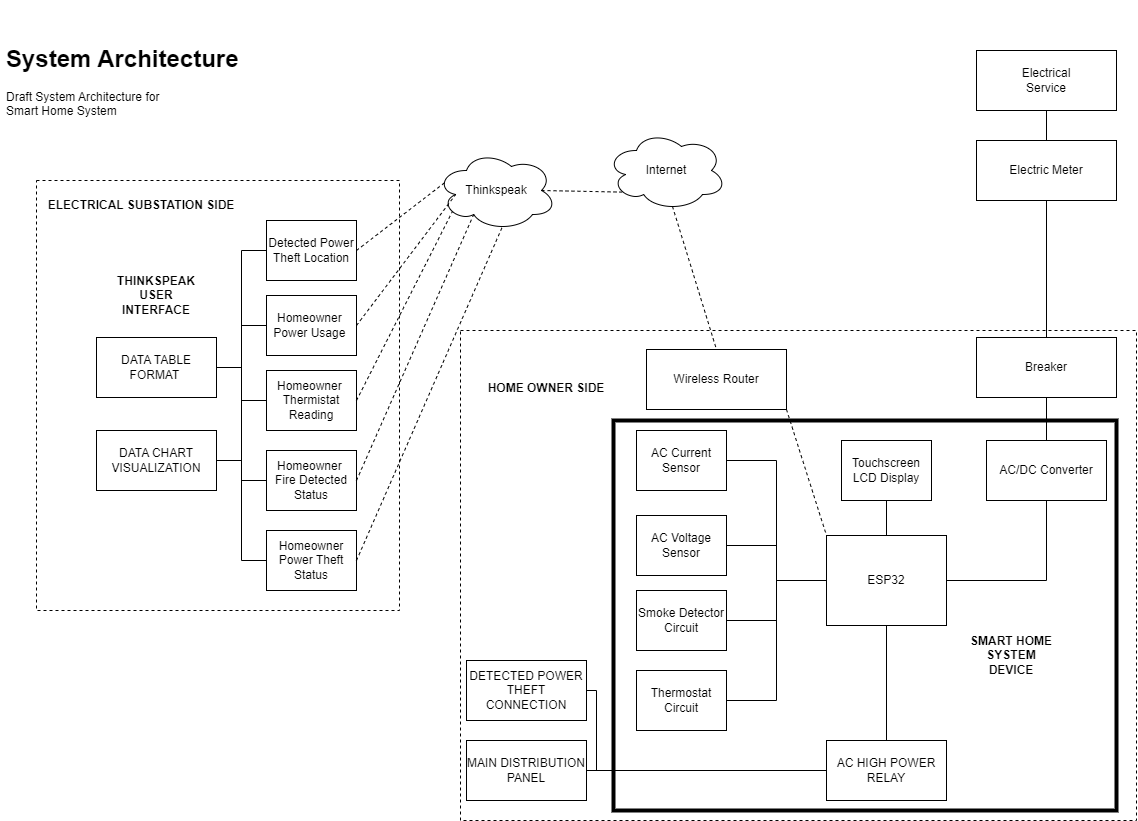

The diagram above was exported from draw.io. Its source (the exported page's mxGraphModel, read from the mxfile embedded in the PNG):
<mxGraphModel dx="1373" dy="810" grid="1" gridSize="10" guides="1" tooltips="1" connect="1" arrows="1" fold="1" page="1" pageScale="1" pageWidth="1169" pageHeight="827" math="0" shadow="0">
  <root>
    <mxCell id="0" />
    <mxCell id="1" parent="0" />
    <mxCell id="ShzKShhkiuGTTDKnNhSn-87" value="" style="rounded=0;whiteSpace=wrap;html=1;strokeColor=default;dashed=1;" vertex="1" parent="1">
      <mxGeometry x="474" y="330" width="676" height="490" as="geometry" />
    </mxCell>
    <mxCell id="ShzKShhkiuGTTDKnNhSn-30" style="edgeStyle=orthogonalEdgeStyle;rounded=0;orthogonalLoop=1;jettySize=auto;html=1;exitX=0.5;exitY=1;exitDx=0;exitDy=0;entryX=0.5;entryY=0;entryDx=0;entryDy=0;endArrow=none;endFill=0;" edge="1" parent="1" source="ShzKShhkiuGTTDKnNhSn-7" target="ShzKShhkiuGTTDKnNhSn-4">
      <mxGeometry relative="1" as="geometry" />
    </mxCell>
    <mxCell id="ShzKShhkiuGTTDKnNhSn-7" value="Electrical&lt;br&gt;Service" style="rounded=0;whiteSpace=wrap;html=1;strokeColor=default;" vertex="1" parent="1">
      <mxGeometry x="990" y="50" width="140" height="60" as="geometry" />
    </mxCell>
    <mxCell id="ShzKShhkiuGTTDKnNhSn-18" style="edgeStyle=orthogonalEdgeStyle;rounded=0;orthogonalLoop=1;jettySize=auto;html=1;exitX=0.5;exitY=1;exitDx=0;exitDy=0;entryX=0.5;entryY=0;entryDx=0;entryDy=0;endArrow=none;endFill=0;" edge="1" parent="1" source="ShzKShhkiuGTTDKnNhSn-4" target="ShzKShhkiuGTTDKnNhSn-8">
      <mxGeometry relative="1" as="geometry" />
    </mxCell>
    <mxCell id="ShzKShhkiuGTTDKnNhSn-4" value="Electric Meter" style="rounded=0;whiteSpace=wrap;html=1;strokeColor=default;" vertex="1" parent="1">
      <mxGeometry x="990" y="140" width="140" height="60" as="geometry" />
    </mxCell>
    <mxCell id="ShzKShhkiuGTTDKnNhSn-8" value="Breaker" style="rounded=0;whiteSpace=wrap;html=1;strokeColor=default;" vertex="1" parent="1">
      <mxGeometry x="990" y="337" width="140" height="60" as="geometry" />
    </mxCell>
    <mxCell id="ShzKShhkiuGTTDKnNhSn-2" value="&lt;b&gt;HOME OWNER SIDE&lt;/b&gt;" style="text;html=1;strokeColor=none;fillColor=none;align=center;verticalAlign=middle;whiteSpace=wrap;rounded=0;dashed=1;" vertex="1" parent="1">
      <mxGeometry x="480" y="367" width="160" height="42" as="geometry" />
    </mxCell>
    <mxCell id="ShzKShhkiuGTTDKnNhSn-19" value="" style="rounded=0;whiteSpace=wrap;html=1;strokeColor=default;strokeWidth=4;" vertex="1" parent="1">
      <mxGeometry x="627" y="420" width="503" height="390" as="geometry" />
    </mxCell>
    <mxCell id="ShzKShhkiuGTTDKnNhSn-31" style="edgeStyle=orthogonalEdgeStyle;rounded=0;orthogonalLoop=1;jettySize=auto;html=1;exitX=0;exitY=0.5;exitDx=0;exitDy=0;entryX=1;entryY=0.5;entryDx=0;entryDy=0;endArrow=none;endFill=0;" edge="1" parent="1" source="ShzKShhkiuGTTDKnNhSn-22" target="ShzKShhkiuGTTDKnNhSn-26">
      <mxGeometry relative="1" as="geometry" />
    </mxCell>
    <mxCell id="ShzKShhkiuGTTDKnNhSn-38" style="edgeStyle=orthogonalEdgeStyle;rounded=0;orthogonalLoop=1;jettySize=auto;html=1;exitX=0.5;exitY=1;exitDx=0;exitDy=0;endArrow=none;endFill=0;" edge="1" parent="1" source="ShzKShhkiuGTTDKnNhSn-22" target="ShzKShhkiuGTTDKnNhSn-37">
      <mxGeometry relative="1" as="geometry" />
    </mxCell>
    <mxCell id="ShzKShhkiuGTTDKnNhSn-22" value="ESP32" style="rounded=0;whiteSpace=wrap;html=1;strokeColor=default;" vertex="1" parent="1">
      <mxGeometry x="840" y="535" width="120" height="90" as="geometry" />
    </mxCell>
    <mxCell id="ShzKShhkiuGTTDKnNhSn-25" style="edgeStyle=orthogonalEdgeStyle;rounded=0;orthogonalLoop=1;jettySize=auto;html=1;exitX=0.5;exitY=1;exitDx=0;exitDy=0;entryX=1;entryY=0.5;entryDx=0;entryDy=0;endArrow=none;endFill=0;" edge="1" parent="1" source="ShzKShhkiuGTTDKnNhSn-23" target="ShzKShhkiuGTTDKnNhSn-22">
      <mxGeometry relative="1" as="geometry" />
    </mxCell>
    <mxCell id="ShzKShhkiuGTTDKnNhSn-23" value="AC/DC Converter" style="rounded=0;whiteSpace=wrap;html=1;strokeColor=default;" vertex="1" parent="1">
      <mxGeometry x="1000" y="440" width="120" height="60" as="geometry" />
    </mxCell>
    <mxCell id="ShzKShhkiuGTTDKnNhSn-24" style="edgeStyle=orthogonalEdgeStyle;rounded=0;orthogonalLoop=1;jettySize=auto;html=1;exitX=0.5;exitY=1;exitDx=0;exitDy=0;entryX=0.5;entryY=0;entryDx=0;entryDy=0;endArrow=none;endFill=0;" edge="1" parent="1" source="ShzKShhkiuGTTDKnNhSn-8" target="ShzKShhkiuGTTDKnNhSn-23">
      <mxGeometry relative="1" as="geometry" />
    </mxCell>
    <mxCell id="ShzKShhkiuGTTDKnNhSn-26" value="AC Current Sensor" style="rounded=0;whiteSpace=wrap;html=1;strokeColor=default;" vertex="1" parent="1">
      <mxGeometry x="650" y="430" width="90" height="60" as="geometry" />
    </mxCell>
    <mxCell id="ShzKShhkiuGTTDKnNhSn-32" style="edgeStyle=orthogonalEdgeStyle;rounded=0;orthogonalLoop=1;jettySize=auto;html=1;exitX=1;exitY=0.5;exitDx=0;exitDy=0;entryX=0;entryY=0.5;entryDx=0;entryDy=0;endArrow=none;endFill=0;" edge="1" parent="1" source="ShzKShhkiuGTTDKnNhSn-27" target="ShzKShhkiuGTTDKnNhSn-22">
      <mxGeometry relative="1" as="geometry" />
    </mxCell>
    <mxCell id="ShzKShhkiuGTTDKnNhSn-27" value="AC Voltage Sensor" style="rounded=0;whiteSpace=wrap;html=1;strokeColor=default;" vertex="1" parent="1">
      <mxGeometry x="650" y="515" width="90" height="60" as="geometry" />
    </mxCell>
    <mxCell id="ShzKShhkiuGTTDKnNhSn-33" style="edgeStyle=orthogonalEdgeStyle;rounded=0;orthogonalLoop=1;jettySize=auto;html=1;exitX=1;exitY=0.5;exitDx=0;exitDy=0;entryX=0;entryY=0.5;entryDx=0;entryDy=0;endArrow=none;endFill=0;" edge="1" parent="1" source="ShzKShhkiuGTTDKnNhSn-28" target="ShzKShhkiuGTTDKnNhSn-22">
      <mxGeometry relative="1" as="geometry" />
    </mxCell>
    <mxCell id="ShzKShhkiuGTTDKnNhSn-28" value="Smoke Detector Circuit" style="rounded=0;whiteSpace=wrap;html=1;strokeColor=default;" vertex="1" parent="1">
      <mxGeometry x="650" y="590" width="90" height="60" as="geometry" />
    </mxCell>
    <mxCell id="ShzKShhkiuGTTDKnNhSn-34" style="edgeStyle=orthogonalEdgeStyle;rounded=0;orthogonalLoop=1;jettySize=auto;html=1;exitX=1;exitY=0.5;exitDx=0;exitDy=0;entryX=0;entryY=0.5;entryDx=0;entryDy=0;endArrow=none;endFill=0;" edge="1" parent="1" source="ShzKShhkiuGTTDKnNhSn-29" target="ShzKShhkiuGTTDKnNhSn-22">
      <mxGeometry relative="1" as="geometry" />
    </mxCell>
    <mxCell id="ShzKShhkiuGTTDKnNhSn-29" value="Thermostat Circuit" style="rounded=0;whiteSpace=wrap;html=1;strokeColor=default;" vertex="1" parent="1">
      <mxGeometry x="650" y="670" width="90" height="60" as="geometry" />
    </mxCell>
    <mxCell id="ShzKShhkiuGTTDKnNhSn-36" style="edgeStyle=orthogonalEdgeStyle;rounded=0;orthogonalLoop=1;jettySize=auto;html=1;exitX=0.5;exitY=1;exitDx=0;exitDy=0;endArrow=none;endFill=0;" edge="1" parent="1" source="ShzKShhkiuGTTDKnNhSn-35" target="ShzKShhkiuGTTDKnNhSn-22">
      <mxGeometry relative="1" as="geometry" />
    </mxCell>
    <mxCell id="ShzKShhkiuGTTDKnNhSn-35" value="Touchscreen&lt;br&gt;LCD Display" style="rounded=0;whiteSpace=wrap;html=1;strokeColor=default;" vertex="1" parent="1">
      <mxGeometry x="855" y="440" width="90" height="60" as="geometry" />
    </mxCell>
    <mxCell id="ShzKShhkiuGTTDKnNhSn-40" style="edgeStyle=orthogonalEdgeStyle;rounded=0;orthogonalLoop=1;jettySize=auto;html=1;exitX=0;exitY=0.5;exitDx=0;exitDy=0;entryX=1;entryY=0.5;entryDx=0;entryDy=0;endArrow=none;endFill=0;" edge="1" parent="1" source="ShzKShhkiuGTTDKnNhSn-37" target="ShzKShhkiuGTTDKnNhSn-39">
      <mxGeometry relative="1" as="geometry" />
    </mxCell>
    <mxCell id="ShzKShhkiuGTTDKnNhSn-37" value="AC HIGH POWER RELAY" style="rounded=0;whiteSpace=wrap;html=1;strokeColor=default;" vertex="1" parent="1">
      <mxGeometry x="840" y="740" width="120" height="60" as="geometry" />
    </mxCell>
    <mxCell id="ShzKShhkiuGTTDKnNhSn-39" value="MAIN DISTRIBUTION PANEL" style="rounded=0;whiteSpace=wrap;html=1;strokeColor=default;" vertex="1" parent="1">
      <mxGeometry x="480" y="740" width="120" height="60" as="geometry" />
    </mxCell>
    <mxCell id="ShzKShhkiuGTTDKnNhSn-42" style="edgeStyle=orthogonalEdgeStyle;rounded=0;orthogonalLoop=1;jettySize=auto;html=1;exitX=1;exitY=0.5;exitDx=0;exitDy=0;entryX=0;entryY=0.5;entryDx=0;entryDy=0;endArrow=none;endFill=0;" edge="1" parent="1" source="ShzKShhkiuGTTDKnNhSn-41" target="ShzKShhkiuGTTDKnNhSn-37">
      <mxGeometry relative="1" as="geometry">
        <Array as="points">
          <mxPoint x="610" y="690" />
          <mxPoint x="610" y="770" />
        </Array>
      </mxGeometry>
    </mxCell>
    <mxCell id="ShzKShhkiuGTTDKnNhSn-41" value="DETECTED POWER THEFT CONNECTION" style="rounded=0;whiteSpace=wrap;html=1;strokeColor=default;" vertex="1" parent="1">
      <mxGeometry x="480" y="660" width="120" height="60" as="geometry" />
    </mxCell>
    <mxCell id="ShzKShhkiuGTTDKnNhSn-43" value="Wireless Router" style="rounded=0;whiteSpace=wrap;html=1;strokeColor=default;" vertex="1" parent="1">
      <mxGeometry x="660" y="349" width="140" height="60" as="geometry" />
    </mxCell>
    <mxCell id="ShzKShhkiuGTTDKnNhSn-44" value="" style="endArrow=none;dashed=1;html=1;rounded=0;exitX=1;exitY=1;exitDx=0;exitDy=0;entryX=0;entryY=0;entryDx=0;entryDy=0;" edge="1" parent="1" source="ShzKShhkiuGTTDKnNhSn-43" target="ShzKShhkiuGTTDKnNhSn-22">
      <mxGeometry width="50" height="50" relative="1" as="geometry">
        <mxPoint x="830" y="380" as="sourcePoint" />
        <mxPoint x="880" y="330" as="targetPoint" />
      </mxGeometry>
    </mxCell>
    <mxCell id="ShzKShhkiuGTTDKnNhSn-46" value="Internet" style="ellipse;shape=cloud;whiteSpace=wrap;html=1;strokeColor=default;" vertex="1" parent="1">
      <mxGeometry x="620" y="130" width="120" height="80" as="geometry" />
    </mxCell>
    <mxCell id="ShzKShhkiuGTTDKnNhSn-50" value="&lt;b&gt;SMART HOME SYSTEM DEVICE&lt;/b&gt;" style="text;html=1;strokeColor=none;fillColor=none;align=center;verticalAlign=middle;whiteSpace=wrap;rounded=0;" vertex="1" parent="1">
      <mxGeometry x="980" y="620" width="90" height="70" as="geometry" />
    </mxCell>
    <mxCell id="ShzKShhkiuGTTDKnNhSn-52" value="" style="rounded=0;whiteSpace=wrap;html=1;strokeColor=default;dashed=1;" vertex="1" parent="1">
      <mxGeometry x="50" y="180" width="363" height="430" as="geometry" />
    </mxCell>
    <mxCell id="ShzKShhkiuGTTDKnNhSn-53" value="&lt;b&gt;ELECTRICAL SUBSTATION SIDE&lt;br&gt;&lt;/b&gt;" style="text;html=1;strokeColor=none;fillColor=none;align=center;verticalAlign=middle;whiteSpace=wrap;rounded=0;" vertex="1" parent="1">
      <mxGeometry x="50" y="180" width="210" height="50" as="geometry" />
    </mxCell>
    <mxCell id="ShzKShhkiuGTTDKnNhSn-55" value="Detected Power Theft Location" style="rounded=0;whiteSpace=wrap;html=1;strokeColor=default;" vertex="1" parent="1">
      <mxGeometry x="280" y="220" width="90" height="60" as="geometry" />
    </mxCell>
    <mxCell id="ShzKShhkiuGTTDKnNhSn-79" style="edgeStyle=orthogonalEdgeStyle;rounded=0;orthogonalLoop=1;jettySize=auto;html=1;exitX=0;exitY=0.5;exitDx=0;exitDy=0;entryX=1;entryY=0.5;entryDx=0;entryDy=0;endArrow=none;endFill=0;" edge="1" parent="1" source="ShzKShhkiuGTTDKnNhSn-56" target="ShzKShhkiuGTTDKnNhSn-72">
      <mxGeometry relative="1" as="geometry" />
    </mxCell>
    <mxCell id="ShzKShhkiuGTTDKnNhSn-56" value="Homeowner&amp;nbsp;&lt;br&gt;Power Usage&amp;nbsp;" style="rounded=0;whiteSpace=wrap;html=1;strokeColor=default;" vertex="1" parent="1">
      <mxGeometry x="280" y="295" width="90" height="60" as="geometry" />
    </mxCell>
    <mxCell id="ShzKShhkiuGTTDKnNhSn-81" style="edgeStyle=orthogonalEdgeStyle;rounded=0;orthogonalLoop=1;jettySize=auto;html=1;exitX=0;exitY=0.5;exitDx=0;exitDy=0;entryX=1;entryY=0.5;entryDx=0;entryDy=0;endArrow=none;endFill=0;" edge="1" parent="1" source="ShzKShhkiuGTTDKnNhSn-57" target="ShzKShhkiuGTTDKnNhSn-72">
      <mxGeometry relative="1" as="geometry" />
    </mxCell>
    <mxCell id="ShzKShhkiuGTTDKnNhSn-57" value="Homeowner&amp;nbsp;&lt;br&gt;Thermistat Reading" style="rounded=0;whiteSpace=wrap;html=1;strokeColor=default;" vertex="1" parent="1">
      <mxGeometry x="280" y="370" width="90" height="60" as="geometry" />
    </mxCell>
    <mxCell id="ShzKShhkiuGTTDKnNhSn-82" style="edgeStyle=orthogonalEdgeStyle;rounded=0;orthogonalLoop=1;jettySize=auto;html=1;exitX=0;exitY=0.5;exitDx=0;exitDy=0;entryX=1;entryY=0.5;entryDx=0;entryDy=0;endArrow=none;endFill=0;" edge="1" parent="1" source="ShzKShhkiuGTTDKnNhSn-58" target="ShzKShhkiuGTTDKnNhSn-72">
      <mxGeometry relative="1" as="geometry" />
    </mxCell>
    <mxCell id="ShzKShhkiuGTTDKnNhSn-58" value="Homeowner&amp;nbsp;&lt;br&gt;Fire Detected Status" style="rounded=0;whiteSpace=wrap;html=1;strokeColor=default;" vertex="1" parent="1">
      <mxGeometry x="280" y="450" width="90" height="60" as="geometry" />
    </mxCell>
    <mxCell id="ShzKShhkiuGTTDKnNhSn-83" style="edgeStyle=orthogonalEdgeStyle;rounded=0;orthogonalLoop=1;jettySize=auto;html=1;exitX=0;exitY=0.5;exitDx=0;exitDy=0;entryX=1;entryY=0.5;entryDx=0;entryDy=0;endArrow=none;endFill=0;" edge="1" parent="1" source="ShzKShhkiuGTTDKnNhSn-59" target="ShzKShhkiuGTTDKnNhSn-72">
      <mxGeometry relative="1" as="geometry" />
    </mxCell>
    <mxCell id="ShzKShhkiuGTTDKnNhSn-59" value="Homeowner&lt;br&gt;Power Theft Status" style="rounded=0;whiteSpace=wrap;html=1;strokeColor=default;" vertex="1" parent="1">
      <mxGeometry x="280" y="530" width="90" height="60" as="geometry" />
    </mxCell>
    <mxCell id="ShzKShhkiuGTTDKnNhSn-63" value="Thinkspeak" style="ellipse;shape=cloud;whiteSpace=wrap;html=1;strokeColor=default;" vertex="1" parent="1">
      <mxGeometry x="450" y="150" width="120" height="80" as="geometry" />
    </mxCell>
    <mxCell id="ShzKShhkiuGTTDKnNhSn-65" value="" style="endArrow=none;dashed=1;html=1;rounded=0;exitX=1;exitY=0.5;exitDx=0;exitDy=0;entryX=0.07;entryY=0.4;entryDx=0;entryDy=0;entryPerimeter=0;" edge="1" parent="1" source="ShzKShhkiuGTTDKnNhSn-55" target="ShzKShhkiuGTTDKnNhSn-63">
      <mxGeometry width="50" height="50" relative="1" as="geometry">
        <mxPoint x="390" y="130" as="sourcePoint" />
        <mxPoint x="440" y="80" as="targetPoint" />
      </mxGeometry>
    </mxCell>
    <mxCell id="ShzKShhkiuGTTDKnNhSn-66" value="" style="endArrow=none;dashed=1;html=1;rounded=0;exitX=1;exitY=0.5;exitDx=0;exitDy=0;entryX=0.16;entryY=0.55;entryDx=0;entryDy=0;entryPerimeter=0;" edge="1" parent="1" source="ShzKShhkiuGTTDKnNhSn-56" target="ShzKShhkiuGTTDKnNhSn-63">
      <mxGeometry width="50" height="50" relative="1" as="geometry">
        <mxPoint x="450" y="440" as="sourcePoint" />
        <mxPoint x="500" y="390" as="targetPoint" />
      </mxGeometry>
    </mxCell>
    <mxCell id="ShzKShhkiuGTTDKnNhSn-67" value="" style="endArrow=none;dashed=1;html=1;rounded=0;exitX=1;exitY=0.5;exitDx=0;exitDy=0;entryX=0.13;entryY=0.77;entryDx=0;entryDy=0;entryPerimeter=0;" edge="1" parent="1" source="ShzKShhkiuGTTDKnNhSn-57" target="ShzKShhkiuGTTDKnNhSn-63">
      <mxGeometry width="50" height="50" relative="1" as="geometry">
        <mxPoint x="480" y="470" as="sourcePoint" />
        <mxPoint x="530" y="420" as="targetPoint" />
      </mxGeometry>
    </mxCell>
    <mxCell id="ShzKShhkiuGTTDKnNhSn-68" value="" style="endArrow=none;dashed=1;html=1;rounded=0;exitX=1;exitY=0.5;exitDx=0;exitDy=0;entryX=0.31;entryY=0.8;entryDx=0;entryDy=0;entryPerimeter=0;" edge="1" parent="1" source="ShzKShhkiuGTTDKnNhSn-58" target="ShzKShhkiuGTTDKnNhSn-63">
      <mxGeometry width="50" height="50" relative="1" as="geometry">
        <mxPoint x="460" y="500" as="sourcePoint" />
        <mxPoint x="510" y="450" as="targetPoint" />
      </mxGeometry>
    </mxCell>
    <mxCell id="ShzKShhkiuGTTDKnNhSn-69" value="" style="endArrow=none;dashed=1;html=1;rounded=0;exitX=1;exitY=0.5;exitDx=0;exitDy=0;entryX=0.55;entryY=0.95;entryDx=0;entryDy=0;entryPerimeter=0;" edge="1" parent="1" source="ShzKShhkiuGTTDKnNhSn-59" target="ShzKShhkiuGTTDKnNhSn-63">
      <mxGeometry width="50" height="50" relative="1" as="geometry">
        <mxPoint x="480" y="540" as="sourcePoint" />
        <mxPoint x="530" y="490" as="targetPoint" />
      </mxGeometry>
    </mxCell>
    <mxCell id="ShzKShhkiuGTTDKnNhSn-70" value="&lt;b&gt;THINKSPEAK USER INTERFACE&lt;/b&gt;" style="text;html=1;strokeColor=none;fillColor=none;align=center;verticalAlign=middle;whiteSpace=wrap;rounded=0;dashed=1;" vertex="1" parent="1">
      <mxGeometry x="140" y="280" width="60" height="30" as="geometry" />
    </mxCell>
    <mxCell id="ShzKShhkiuGTTDKnNhSn-78" style="edgeStyle=orthogonalEdgeStyle;rounded=0;orthogonalLoop=1;jettySize=auto;html=1;exitX=1;exitY=0.5;exitDx=0;exitDy=0;entryX=0;entryY=0.5;entryDx=0;entryDy=0;endArrow=none;endFill=0;" edge="1" parent="1" source="ShzKShhkiuGTTDKnNhSn-72" target="ShzKShhkiuGTTDKnNhSn-55">
      <mxGeometry relative="1" as="geometry" />
    </mxCell>
    <mxCell id="ShzKShhkiuGTTDKnNhSn-72" value="DATA TABLE FORMAT&amp;nbsp;" style="rounded=0;whiteSpace=wrap;html=1;strokeColor=default;" vertex="1" parent="1">
      <mxGeometry x="110" y="337" width="120" height="60" as="geometry" />
    </mxCell>
    <mxCell id="ShzKShhkiuGTTDKnNhSn-84" style="edgeStyle=orthogonalEdgeStyle;rounded=0;orthogonalLoop=1;jettySize=auto;html=1;exitX=1;exitY=0.5;exitDx=0;exitDy=0;entryX=0;entryY=0.5;entryDx=0;entryDy=0;endArrow=none;endFill=0;" edge="1" parent="1" source="ShzKShhkiuGTTDKnNhSn-73" target="ShzKShhkiuGTTDKnNhSn-58">
      <mxGeometry relative="1" as="geometry" />
    </mxCell>
    <mxCell id="ShzKShhkiuGTTDKnNhSn-73" value="DATA CHART VISUALIZATION" style="rounded=0;whiteSpace=wrap;html=1;strokeColor=default;" vertex="1" parent="1">
      <mxGeometry x="110" y="430" width="120" height="60" as="geometry" />
    </mxCell>
    <mxCell id="ShzKShhkiuGTTDKnNhSn-75" value="" style="endArrow=none;dashed=1;html=1;rounded=0;exitX=0.55;exitY=0.95;exitDx=0;exitDy=0;entryX=0.5;entryY=0;entryDx=0;entryDy=0;exitPerimeter=0;" edge="1" parent="1" source="ShzKShhkiuGTTDKnNhSn-46" target="ShzKShhkiuGTTDKnNhSn-43">
      <mxGeometry x="-1" y="169" width="50" height="50" relative="1" as="geometry">
        <mxPoint x="690" y="220" as="sourcePoint" />
        <mxPoint x="730" y="346" as="targetPoint" />
        <mxPoint x="-171" y="-118" as="offset" />
      </mxGeometry>
    </mxCell>
    <mxCell id="ShzKShhkiuGTTDKnNhSn-77" value="" style="endArrow=none;dashed=1;html=1;rounded=0;exitX=0.875;exitY=0.5;exitDx=0;exitDy=0;exitPerimeter=0;entryX=0.13;entryY=0.77;entryDx=0;entryDy=0;entryPerimeter=0;" edge="1" parent="1" source="ShzKShhkiuGTTDKnNhSn-63" target="ShzKShhkiuGTTDKnNhSn-46">
      <mxGeometry width="50" height="50" relative="1" as="geometry">
        <mxPoint x="610" y="310" as="sourcePoint" />
        <mxPoint x="660" y="260" as="targetPoint" />
      </mxGeometry>
    </mxCell>
    <mxCell id="ShzKShhkiuGTTDKnNhSn-89" value="&lt;h1&gt;&lt;br&gt;System Architecture&lt;/h1&gt;&lt;p&gt;Draft System Architecture for&amp;nbsp;&lt;br/&gt;Smart Home System&lt;/p&gt;" style="text;html=1;strokeColor=none;fillColor=none;spacing=5;spacingTop=-20;whiteSpace=wrap;overflow=hidden;rounded=0;dashed=1;strokeWidth=4;" vertex="1" parent="1">
      <mxGeometry x="15" y="10" width="280" height="120" as="geometry" />
    </mxCell>
  </root>
</mxGraphModel>